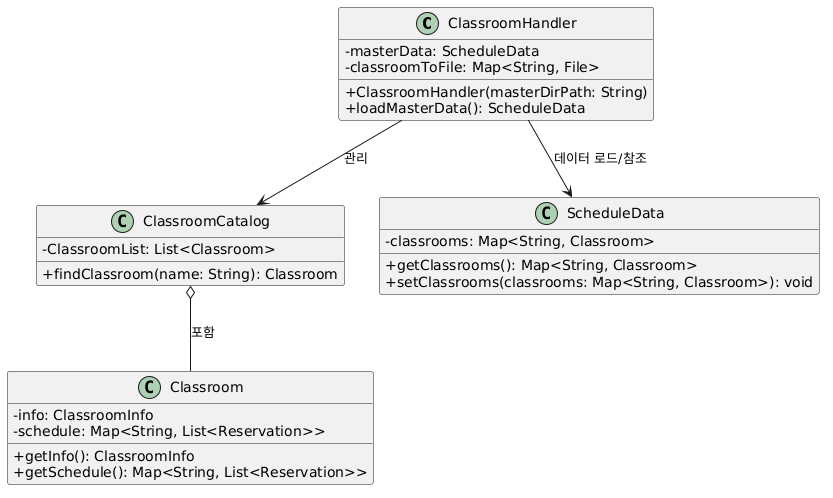

The diagram above was rendered by PlantUML. Its source (embedded in the PNG):
@startuml
skinparam classAttributeIconSize 0

class ClassroomHandler {
  -masterData: ScheduleData
  -classroomToFile: Map<String, File>
  +ClassroomHandler(masterDirPath: String)
  +loadMasterData(): ScheduleData
}

class ClassroomCatalog {
  -ClassroomList: List<Classroom>
  +findClassroom(name: String): Classroom
}

class ScheduleData {
  -classrooms: Map<String, Classroom>
  +getClassrooms(): Map<String, Classroom>
  +setClassrooms(classrooms: Map<String, Classroom>): void
}

class Classroom {
  -info: ClassroomInfo
  -schedule: Map<String, List<Reservation>>
  +getInfo(): ClassroomInfo
  +getSchedule(): Map<String, List<Reservation>>
}

' 관계 정의
ClassroomHandler --> ClassroomCatalog : 관리
ClassroomHandler --> ScheduleData : 데이터 로드/참조
ClassroomCatalog o-- Classroom : 포함
@enduml